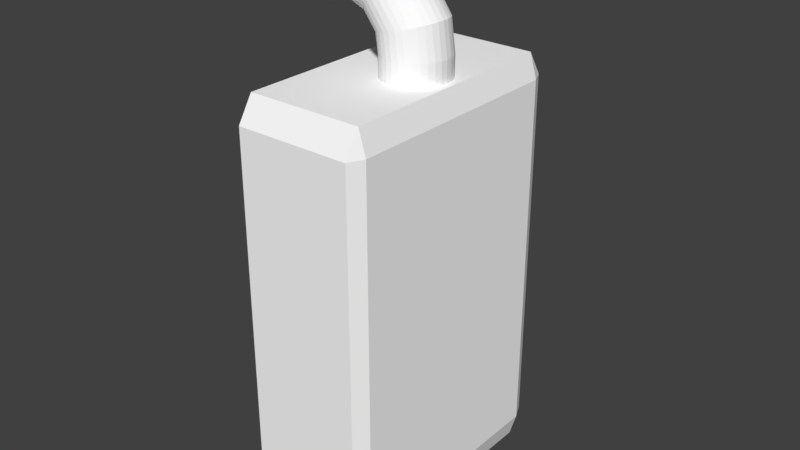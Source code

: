 # Source: boxpanel.blend  (saved by Blender 2.79.0; exported with 4.5.12 LTS)
import bpy
from mathutils import Matrix  # noqa: F401  (used for matrix-valued properties, if any)

bpy.ops.wm.read_factory_settings(use_empty=True)
scene = bpy.context.scene
scene.name = 'Scene'

# ---- collections
col_collection_1 = bpy.data.collections.new('Collection 1'); scene.collection.children.link(col_collection_1)

# ---- materials (node trees are filled in below, after node groups)
mat_boxpanel = bpy.data.materials.new('boxpanel')
mat_boxpanel.alpha_threshold = 0.0
mat_boxpanel.use_transparent_shadow = False
mat_boxpanel.diffuse_color = (1.0, 1.0, 1.0, 1.0)
mat_boxpanel.roughness = 0.5

# ---- material node trees

# ---- world
world_world = bpy.data.worlds.new('World'); scene.world = world_world
world_world.color = (0.05088, 0.05088, 0.05088)
world_world.use_sun_shadow = False
world_world.sun_shadow_jitter_overblur = 0.0
world_world.cycles.sampling_method = 'MANUAL'

# ---- meshes
me_cube_001 = bpy.data.meshes.new('Cube.001')
me_cube_001.from_pydata([(-1.0, -0.8825, -1.0), (-1.0, -1.0, -0.8825), (-1.0, -1.0, 0.8825), (-1.0, -0.8825, 1.0), (-1.0, 1.0, -0.8825), (-1.0, 0.8825, -1.0), (-1.0, 0.8825, 1.0), (-1.0, 1.0, 0.8825), (0.8825, -0.8825, -1.0), (1.0, -0.8825, -0.8825), (0.8825, -1.0, -0.8825), (0.8825, -0.8825, 1.0), (0.8825, -1.0, 0.8825), (1.0, -0.8825, 0.8825), (0.8825, 0.8825, -1.0), (0.8825, 1.0, -0.8825), (1.0, 0.8825, -0.8825), (0.8825, 0.8825, 1.0), (1.0, 0.8825, 0.8825), (0.8825, 1.0, 0.8825), (0.2743, 0.2469, 0.9944), (0.2743, 0.2469, 1.101), (0.3763, 0.2422, 0.9944), (0.3763, 0.2422, 1.101), (0.4743, 0.2281, 0.9944), (0.4743, 0.2281, 1.101), (0.5647, 0.2053, 0.9944), (0.5647, 0.2053, 1.101), (0.6439, 0.1746, 0.9944), (0.6439, 0.1746, 1.101), (0.7089, 0.1372, 0.9944), (0.7089, 0.1372, 1.101), (0.7571, 0.09449, 0.9944), (0.7571, 0.09449, 1.101), (0.7869, 0.04817, 0.9944), (0.7869, 0.04817, 1.101), (0.7969, 1.864e-08, 0.9944), (0.7969, 1.864e-08, 1.101), (0.7869, -0.04817, 0.9944), (0.7869, -0.04817, 1.101), (0.7571, -0.09449, 0.9944), (0.7571, -0.09449, 1.101), (0.7089, -0.1372, 0.9944), (0.7089, -0.1372, 1.101), (0.6439, -0.1746, 0.9944), (0.6439, -0.1746, 1.101), (0.5647, -0.2053, 0.9944), (0.5647, -0.2053, 1.101), (0.4743, -0.2281, 0.9944), (0.4743, -0.2281, 1.101), (0.3763, -0.2422, 0.9944), (0.3763, -0.2422, 1.101), (0.2743, -0.2469, 0.9944), (0.2743, -0.2469, 1.101), (0.1723, -0.2422, 0.9944), (0.1723, -0.2422, 1.101), (0.0743, -0.2281, 0.9944), (0.0743, -0.2281, 1.101), (-0.01605, -0.2053, 0.9944), (-0.01605, -0.2053, 1.101), (-0.09525, -0.1746, 0.9944), (-0.09525, -0.1746, 1.101), (-0.1602, -0.1372, 0.9944), (-0.1602, -0.1372, 1.101), (-0.2085, -0.09449, 0.9944), (-0.2085, -0.09449, 1.101), (-0.2383, -0.04817, 0.9944), (-0.2383, -0.04817, 1.101), (-0.2483, 2.384e-07, 0.9944), (-0.2483, 2.384e-07, 1.101), (-0.2383, 0.04817, 0.9944), (-0.2383, 0.04817, 1.101), (-0.2085, 0.09449, 0.9944), (-0.2085, 0.09449, 1.101), (-0.1602, 0.1372, 0.9944), (-0.1602, 0.1372, 1.101), (-0.09525, 0.1746, 0.9944), (-0.09525, 0.1746, 1.101), (-0.01605, 0.2053, 0.9944), (-0.01605, 0.2053, 1.101), (0.07431, 0.2281, 0.9944), (0.07431, 0.2281, 1.101), (0.1723, 0.2422, 0.9944), (0.1723, 0.2422, 1.101), (0.3199, 0.2422, 1.221), (0.2216, 0.2469, 1.213), (0.4144, 0.2281, 1.228), (0.5015, 0.2053, 1.235), (0.5778, 0.1746, 1.242), (0.6404, 0.1372, 1.247), (0.687, 0.09449, 1.25), (0.7157, 0.04817, 1.253), (0.7253, 8.028e-09, 1.254), (0.7157, -0.04817, 1.253), (0.687, -0.09449, 1.25), (0.6404, -0.1372, 1.247), (0.5778, -0.1746, 1.242), (0.5015, -0.2053, 1.235), (0.4144, -0.2281, 1.228), (0.3199, -0.2422, 1.221), (0.2216, -0.2469, 1.213), (0.1233, -0.2422, 1.205), (0.02885, -0.2281, 1.197), (-0.05824, -0.2053, 1.19), (-0.1346, -0.1746, 1.184), (-0.1972, -0.1372, 1.179), (-0.2438, -0.09449, 1.175), (-0.2724, -0.04817, 1.173), (-0.2821, 2.455e-07, 1.172), (-0.2724, 0.04817, 1.173), (-0.2438, 0.09449, 1.175), (-0.1972, 0.1372, 1.179), (-0.1346, 0.1746, 1.184), (-0.05823, 0.2053, 1.19), (0.02885, 0.2281, 1.197), (0.1233, 0.2422, 1.205), (-0.07097, 0.2422, 1.378), (-0.131, 0.2469, 1.354), (-0.01321, 0.2281, 1.401), (0.04002, 0.2053, 1.423), (0.08668, 0.1746, 1.442), (0.125, 0.1372, 1.457), (0.1534, 0.09449, 1.468), (0.1709, 0.04817, 1.476), (0.1769, -1.349e-08, 1.478), (0.1709, -0.04817, 1.476), (0.1534, -0.09449, 1.468), (0.125, -0.1372, 1.457), (0.08668, -0.1746, 1.442), (0.04002, -0.2053, 1.423), (-0.01321, -0.2281, 1.401), (-0.07097, -0.2422, 1.378), (-0.131, -0.2469, 1.354), (-0.1911, -0.2422, 1.33), (-0.2489, -0.2281, 1.307), (-0.3021, -0.2053, 1.285), (-0.3488, -0.1746, 1.267), (-0.387, -0.1372, 1.251), (-0.4155, -0.09449, 1.24), (-0.433, -0.04817, 1.233), (-0.4389, 2.599e-07, 1.23), (-0.433, 0.04817, 1.233), (-0.4155, 0.09449, 1.24), (-0.387, 0.1372, 1.251), (-0.3488, 0.1746, 1.267), (-0.3021, 0.2053, 1.285), (-0.2489, 0.2281, 1.307), (-0.1911, 0.2422, 1.33), (-1.031, 0.2422, 1.488), (-1.031, 0.2469, 1.458), (-1.031, 0.2281, 1.516), (-1.031, 0.2053, 1.543), (-1.031, 0.1746, 1.566), (-1.031, 0.1372, 1.585), (-1.031, 0.09449, 1.599), (-1.031, 0.04817, 1.608), (-1.031, -1.835e-08, 1.611), (-1.031, -0.04817, 1.608), (-1.031, -0.09449, 1.599), (-1.031, -0.1372, 1.585), (-1.031, -0.1746, 1.566), (-1.031, -0.2053, 1.543), (-1.031, -0.2281, 1.516), (-1.031, -0.2422, 1.488), (-1.031, -0.2469, 1.458), (-1.031, -0.2422, 1.428), (-1.031, -0.2281, 1.399), (-1.031, -0.2053, 1.373), (-1.031, -0.1746, 1.349), (-1.031, -0.1372, 1.33), (-1.031, -0.09449, 1.316), (-1.031, -0.04817, 1.308), (-1.031, 2.678e-07, 1.305), (-1.031, 0.04817, 1.308), (-1.031, 0.09449, 1.316), (-1.031, 0.1372, 1.33), (-1.031, 0.1746, 1.349), (-1.031, 0.2053, 1.373), (-1.031, 0.2281, 1.399), (-1.031, 0.2422, 1.428)], [], [(10, 12, 2, 1), (16, 18, 13, 9), (17, 6, 3, 11), (4, 7, 19, 15), (8, 9, 10), (11, 12, 13), (14, 15, 16), (17, 18, 19), (14, 5, 4, 15), (6, 17, 19, 7), (18, 16, 15, 19), (8, 14, 16, 9), (17, 11, 13, 18), (12, 10, 9, 13), (0, 8, 10, 1), (11, 3, 2, 12), (5, 14, 8, 0), (20, 21, 23, 22), (22, 23, 25, 24), (24, 25, 27, 26), (26, 27, 29, 28), (28, 29, 31, 30), (30, 31, 33, 32), (32, 33, 35, 34), (34, 35, 37, 36), (36, 37, 39, 38), (38, 39, 41, 40), (40, 41, 43, 42), (42, 43, 45, 44), (44, 45, 47, 46), (46, 47, 49, 48), (48, 49, 51, 50), (50, 51, 53, 52), (52, 53, 55, 54), (54, 55, 57, 56), (56, 57, 59, 58), (58, 59, 61, 60), (60, 61, 63, 62), (62, 63, 65, 64), (64, 65, 67, 66), (66, 67, 69, 68), (68, 69, 71, 70), (70, 71, 73, 72), (72, 73, 75, 74), (74, 75, 77, 76), (76, 77, 79, 78), (78, 79, 81, 80), (29, 27, 87, 88), (80, 81, 83, 82), (82, 83, 21, 20), (107, 106, 138, 139), (47, 45, 96, 97), (65, 63, 105, 106), (83, 81, 114, 115), (39, 37, 92, 93), (57, 55, 101, 102), (75, 73, 110, 111), (31, 29, 88, 89), (49, 47, 97, 98), (67, 65, 106, 107), (23, 21, 85, 84), (21, 83, 115, 85), (41, 39, 93, 94), (59, 57, 102, 103), (77, 75, 111, 112), (33, 31, 89, 90), (51, 49, 98, 99), (69, 67, 107, 108), (25, 23, 84, 86), (43, 41, 94, 95), (61, 59, 103, 104), (79, 77, 112, 113), (35, 33, 90, 91), (53, 51, 99, 100), (71, 69, 108, 109), (27, 25, 86, 87), (45, 43, 95, 96), (63, 61, 104, 105), (81, 79, 113, 114), (37, 35, 91, 92), (55, 53, 100, 101), (73, 71, 109, 110), (142, 141, 173, 174), (94, 93, 125, 126), (108, 107, 139, 140), (95, 94, 126, 127), (109, 108, 140, 141), (96, 95, 127, 128), (110, 109, 141, 142), (97, 96, 128, 129), (111, 110, 142, 143), (98, 97, 129, 130), (84, 85, 117, 116), (112, 111, 143, 144), (99, 98, 130, 131), (86, 84, 116, 118), (113, 112, 144, 145), (100, 99, 131, 132), (87, 86, 118, 119), (114, 113, 145, 146), (101, 100, 132, 133), (88, 87, 119, 120), (115, 114, 146, 147), (102, 101, 133, 134), (89, 88, 120, 121), (85, 115, 147, 117), (103, 102, 134, 135), (90, 89, 121, 122), (104, 103, 135, 136), (91, 90, 122, 123), (105, 104, 136, 137), (92, 91, 123, 124), (106, 105, 137, 138), (93, 92, 124, 125), (129, 128, 160, 161), (143, 142, 174, 175), (130, 129, 161, 162), (116, 117, 149, 148), (144, 143, 175, 176), (131, 130, 162, 163), (118, 116, 148, 150), (145, 144, 176, 177), (132, 131, 163, 164), (119, 118, 150, 151), (146, 145, 177, 178), (133, 132, 164, 165), (120, 119, 151, 152), (147, 146, 178, 179), (134, 133, 165, 166), (121, 120, 152, 153), (117, 147, 179, 149), (135, 134, 166, 167), (122, 121, 153, 154), (136, 135, 167, 168), (123, 122, 154, 155), (137, 136, 168, 169), (124, 123, 155, 156), (138, 137, 169, 170), (125, 124, 156, 157), (139, 138, 170, 171), (126, 125, 157, 158), (140, 139, 171, 172), (127, 126, 158, 159), (141, 140, 172, 173), (128, 127, 159, 160)])
_uv = me_cube_001.uv_layers.new(name='UVMap')
_uv.uv.foreach_set('vector', [0.5294, 0.8182, 0.5294, 0.4462, 1.0, 0.4462, 1.0, 0.8182, 0.4706, 0.3155, 0.4706, 0.5785, 0.02937, 0.5785, 0.02937, 0.3155, 0.04153, 0.6033, 0.3743, 0.6033, 0.3743, 0.9752, 0.04153, 0.9752, 1.0, 0.02475, 1.0, 0.3967, 0.5294, 0.3967, 0.5294, 0.02475, 0.02937, 0.2805, 0.02937, 0.3155, 0.0, 0.298, 0.04153, 0.9752, 0.02077, 1.0, 0.0, 0.9752, 0.4706, 0.2805, 0.5, 0.298, 0.4706, 0.3155, 0.04153, 0.6033, 4.843e-08, 0.6033, 0.02077, 0.5785, 0.5294, 0.0, 1.0, 7.536e-08, 1.0, 0.02475, 0.5294, 0.02475, 1.0, 0.4215, 0.5294, 0.4215, 0.5294, 0.3967, 1.0, 0.3967, 0.5, 0.3967, 0.5, 0.02475, 0.5294, 0.02475, 0.5294, 0.3967, 0.02937, 0.2805, 0.4706, 0.2805, 0.4706, 0.3155, 0.02937, 0.3155, 0.04153, 0.6033, 0.04153, 0.9752, 0.0, 0.9752, 4.843e-08, 0.6033, 0.5294, 0.4462, 0.5294, 0.8182, 0.5, 0.8182, 0.5, 0.4462, 1.0, 0.8429, 0.5294, 0.8429, 0.5294, 0.8182, 1.0, 0.8182, 0.5294, 0.4215, 1.0, 0.4215, 1.0, 0.4462, 0.5294, 0.4462, 0.4706, 0.0, 0.4706, 0.2805, 0.02937, 0.2805, 0.02937, 2.512e-08, 0.75, 0.5713, 0.7709, 0.5695, 0.7727, 0.5887, 0.7518, 0.5905, 0.7518, 0.5905, 0.7727, 0.5887, 0.7744, 0.6071, 0.7536, 0.6089, 0.7536, 0.6089, 0.7744, 0.6071, 0.776, 0.624, 0.7551, 0.6258, 0.7551, 0.6258, 0.776, 0.624, 0.7773, 0.6388, 0.7565, 0.6407, 0.7565, 0.6407, 0.7773, 0.6388, 0.7784, 0.651, 0.7575, 0.6528, 0.9627, 0.4928, 0.9613, 0.5126, 0.9508, 0.5108, 0.9522, 0.4909, 0.9522, 0.4909, 0.9508, 0.5108, 0.9405, 0.5095, 0.9419, 0.4897, 0.9419, 0.4897, 0.9405, 0.5095, 0.9309, 0.509, 0.9323, 0.4892, 0.9323, 0.4892, 0.9309, 0.509, 0.9222, 0.5091, 0.9237, 0.4893, 0.9237, 0.4893, 0.9222, 0.5091, 0.9149, 0.5099, 0.9163, 0.4901, 0.6655, 0.3159, 0.6864, 0.3177, 0.6854, 0.3269, 0.6646, 0.3251, 0.6646, 0.3251, 0.6854, 0.3269, 0.6842, 0.3393, 0.6634, 0.3375, 0.6634, 0.3375, 0.6842, 0.3393, 0.6828, 0.3543, 0.6619, 0.3525, 0.6619, 0.3525, 0.6828, 0.3543, 0.6811, 0.3714, 0.6603, 0.3696, 0.6603, 0.3696, 0.6811, 0.3714, 0.6794, 0.3899, 0.6585, 0.3881, 0.6585, 0.3881, 0.6794, 0.3899, 0.6776, 0.4091, 0.6567, 0.4073, 0.6567, 0.4073, 0.6776, 0.4091, 0.6758, 0.4283, 0.6549, 0.4265, 0.6549, 0.4265, 0.6758, 0.4283, 0.674, 0.4467, 0.6532, 0.4449, 0.6532, 0.4449, 0.674, 0.4467, 0.6725, 0.4637, 0.6516, 0.4618, 0.6516, 0.4618, 0.6725, 0.4637, 0.6711, 0.4785, 0.6503, 0.4767, 0.6503, 0.4767, 0.6711, 0.4785, 0.6701, 0.4906, 0.6492, 0.4888, 0.9525, 0.5881, 0.9319, 0.5883, 0.9306, 0.5781, 0.9512, 0.5779, 0.9512, 0.5779, 0.9306, 0.5781, 0.9299, 0.5681, 0.9506, 0.5679, 0.9506, 0.5679, 0.9299, 0.5681, 0.9299, 0.5589, 0.9506, 0.5586, 0.9506, 0.5586, 0.9299, 0.5589, 0.9306, 0.5506, 0.9512, 0.5504, 0.9512, 0.5504, 0.9306, 0.5506, 0.9319, 0.5436, 0.9525, 0.5434, 0.7411, 0.4799, 0.762, 0.4781, 0.7629, 0.4873, 0.7421, 0.4891, 0.7421, 0.4891, 0.7629, 0.4873, 0.7642, 0.4997, 0.7433, 0.5015, 0.7433, 0.5015, 0.7642, 0.4997, 0.7656, 0.5147, 0.7448, 0.5165, 0.7448, 0.5165, 0.7656, 0.5147, 0.7673, 0.5318, 0.7464, 0.5336, 0.7773, 0.6388, 0.776, 0.624, 0.8012, 0.6098, 0.8037, 0.624, 0.7464, 0.5336, 0.7673, 0.5318, 0.7691, 0.5503, 0.7482, 0.5521, 0.7482, 0.5521, 0.7691, 0.5503, 0.7709, 0.5695, 0.75, 0.5713, 0.9648, 0.3408, 0.9739, 0.3357, 0.9739, 0.37, 0.9648, 0.373, 0.6828, 0.3543, 0.6842, 0.3393, 0.7106, 0.3541, 0.708, 0.3685, 0.9306, 0.5781, 0.9319, 0.5883, 0.9156, 0.5866, 0.9151, 0.5765, 0.7691, 0.5503, 0.7673, 0.5318, 0.7853, 0.5215, 0.7885, 0.5393, 0.9222, 0.5091, 0.9309, 0.509, 0.9324, 0.5398, 0.9237, 0.5398, 0.674, 0.4467, 0.6758, 0.4283, 0.6952, 0.4393, 0.6921, 0.4569, 0.7629, 0.4873, 0.762, 0.4781, 0.7759, 0.4702, 0.7775, 0.479, 0.7784, 0.651, 0.7773, 0.6388, 0.8037, 0.624, 0.8057, 0.6356, 0.6811, 0.3714, 0.6828, 0.3543, 0.708, 0.3685, 0.705, 0.3849, 0.9299, 0.5681, 0.9306, 0.5781, 0.9151, 0.5765, 0.9149, 0.5666, 0.7727, 0.5887, 0.7709, 0.5695, 0.7919, 0.5576, 0.7952, 0.576, 0.7709, 0.5695, 0.7691, 0.5503, 0.7885, 0.5393, 0.7919, 0.5576, 0.9149, 0.5099, 0.9222, 0.5091, 0.9237, 0.5398, 0.9164, 0.5401, 0.6725, 0.4637, 0.674, 0.4467, 0.6921, 0.4569, 0.6892, 0.4731, 0.7642, 0.4997, 0.7629, 0.4873, 0.7775, 0.479, 0.7797, 0.4908, 0.9508, 0.5108, 0.9613, 0.5126, 0.9627, 0.542, 0.9523, 0.5409, 0.6794, 0.3899, 0.6811, 0.3714, 0.705, 0.3849, 0.7018, 0.4026, 0.9299, 0.5589, 0.9299, 0.5681, 0.9149, 0.5666, 0.9151, 0.5573, 0.7744, 0.6071, 0.7727, 0.5887, 0.7952, 0.576, 0.7983, 0.5936, 0.6854, 0.3269, 0.6864, 0.3177, 0.7144, 0.3335, 0.7128, 0.3423, 0.6711, 0.4785, 0.6725, 0.4637, 0.6892, 0.4731, 0.6867, 0.4873, 0.7656, 0.5147, 0.7642, 0.4997, 0.7797, 0.4908, 0.7823, 0.5052, 0.9405, 0.5095, 0.9508, 0.5108, 0.9523, 0.5409, 0.942, 0.5402, 0.6776, 0.4091, 0.6794, 0.3899, 0.7018, 0.4026, 0.6985, 0.4209, 0.9306, 0.5506, 0.9299, 0.5589, 0.9151, 0.5573, 0.9156, 0.549, 0.776, 0.624, 0.7744, 0.6071, 0.7983, 0.5936, 0.8012, 0.6098, 0.6842, 0.3393, 0.6854, 0.3269, 0.7128, 0.3423, 0.7106, 0.3541, 0.6701, 0.4906, 0.6711, 0.4785, 0.6867, 0.4873, 0.6847, 0.4989, 0.7673, 0.5318, 0.7656, 0.5147, 0.7823, 0.5052, 0.7853, 0.5215, 0.9309, 0.509, 0.9405, 0.5095, 0.942, 0.5402, 0.9324, 0.5398, 0.6758, 0.4283, 0.6776, 0.4091, 0.6985, 0.4209, 0.6952, 0.4393, 0.9319, 0.5436, 0.9306, 0.5506, 0.9156, 0.549, 0.9164, 0.542, 0.9367, 0.37, 0.9458, 0.373, 0.9458, 0.4864, 0.9367, 0.4868, 0.8924, 0.648, 0.8833, 0.6531, 0.8845, 0.5435, 0.8935, 0.5406, 0.9553, 0.3426, 0.9648, 0.3408, 0.9648, 0.373, 0.9553, 0.374, 0.9007, 0.6396, 0.8924, 0.648, 0.8935, 0.5406, 0.9018, 0.5358, 0.9458, 0.3408, 0.9553, 0.3426, 0.9553, 0.374, 0.9458, 0.373, 0.908, 0.6282, 0.9007, 0.6396, 0.9018, 0.5358, 0.909, 0.5294, 0.9367, 0.3357, 0.9458, 0.3408, 0.9458, 0.373, 0.9367, 0.37, 0.708, 0.3685, 0.7106, 0.3541, 0.7411, 0.45, 0.7366, 0.4586, 0.9283, 0.3272, 0.9367, 0.3357, 0.9367, 0.37, 0.9283, 0.3653, 0.705, 0.3849, 0.708, 0.3685, 0.7366, 0.4586, 0.7314, 0.4683, 0.7952, 0.576, 0.7919, 0.5576, 0.8133, 0.4888, 0.8191, 0.4997, 0.9209, 0.3159, 0.9283, 0.3272, 0.9283, 0.3653, 0.9209, 0.3589, 0.7018, 0.4026, 0.705, 0.3849, 0.7314, 0.4683, 0.7258, 0.4789, 0.7983, 0.5936, 0.7952, 0.576, 0.8191, 0.4997, 0.8246, 0.5101, 0.7823, 0.5052, 0.7797, 0.4908, 0.7921, 0.4491, 0.7967, 0.4576, 0.6985, 0.4209, 0.7018, 0.4026, 0.7258, 0.4789, 0.72, 0.4898, 0.8012, 0.6098, 0.7983, 0.5936, 0.8246, 0.5101, 0.8297, 0.5197, 0.7853, 0.5215, 0.7823, 0.5052, 0.7967, 0.4576, 0.8019, 0.4674, 0.6952, 0.4393, 0.6985, 0.4209, 0.72, 0.4898, 0.7142, 0.5006, 0.8037, 0.624, 0.8012, 0.6098, 0.8297, 0.5197, 0.8342, 0.5281, 0.7885, 0.5393, 0.7853, 0.5215, 0.8019, 0.4674, 0.8075, 0.4779, 0.6921, 0.4569, 0.6952, 0.4393, 0.7142, 0.5006, 0.7086, 0.5111, 0.8468, 0.6394, 0.8393, 0.628, 0.8404, 0.5291, 0.8479, 0.5356, 0.7919, 0.5576, 0.7885, 0.5393, 0.8075, 0.4779, 0.8133, 0.4888, 0.6892, 0.4731, 0.6921, 0.4569, 0.7086, 0.5111, 0.7035, 0.5207, 0.8552, 0.6478, 0.8468, 0.6394, 0.8479, 0.5356, 0.8564, 0.5404, 0.6867, 0.4873, 0.6892, 0.4731, 0.7035, 0.5207, 0.6991, 0.529, 0.8644, 0.6531, 0.8552, 0.6478, 0.8564, 0.5404, 0.8655, 0.5434, 0.9823, 0.3272, 0.9897, 0.3159, 0.9897, 0.3589, 0.9823, 0.3653, 0.8739, 0.6549, 0.8644, 0.6531, 0.8655, 0.5434, 0.875, 0.5444, 0.9739, 0.3357, 0.9823, 0.3272, 0.9823, 0.3653, 0.9739, 0.37, 0.8833, 0.6531, 0.8739, 0.6549, 0.875, 0.5444, 0.8845, 0.5435, 0.9149, 0.5216, 0.909, 0.5294, 0.909, 0.3179, 0.9149, 0.3188, 0.9283, 0.3653, 0.9367, 0.37, 0.9367, 0.4868, 0.9283, 0.4874, 0.7314, 0.4683, 0.7366, 0.4586, 0.7411, 0.6624, 0.7359, 0.662, 0.8191, 0.4997, 0.8133, 0.4888, 0.8176, 0.3175, 0.8234, 0.317, 0.9209, 0.3589, 0.9283, 0.3653, 0.9283, 0.4874, 0.9209, 0.4882, 0.7258, 0.4789, 0.7314, 0.4683, 0.7359, 0.662, 0.7302, 0.6616, 0.8246, 0.5101, 0.8191, 0.4997, 0.8234, 0.317, 0.829, 0.3164, 0.9149, 0.3511, 0.9209, 0.3589, 0.9209, 0.4882, 0.9149, 0.4892, 0.72, 0.4898, 0.7258, 0.4789, 0.7302, 0.6616, 0.7244, 0.6611, 0.8297, 0.5197, 0.8246, 0.5101, 0.829, 0.3164, 0.8342, 0.3159, 0.8019, 0.4674, 0.7967, 0.4576, 0.8008, 0.3188, 0.806, 0.3184, 0.7142, 0.5006, 0.72, 0.4898, 0.7244, 0.6611, 0.7185, 0.6606, 0.8404, 0.5291, 0.8342, 0.5213, 0.8342, 0.3185, 0.8404, 0.3176, 0.8075, 0.4779, 0.8019, 0.4674, 0.806, 0.3184, 0.8117, 0.318, 0.7086, 0.5111, 0.7142, 0.5006, 0.7185, 0.6606, 0.7129, 0.66, 0.8479, 0.5356, 0.8404, 0.5291, 0.8404, 0.3176, 0.8479, 0.3169, 0.8133, 0.4888, 0.8075, 0.4779, 0.8117, 0.318, 0.8176, 0.3175, 0.7035, 0.5207, 0.7086, 0.5111, 0.7129, 0.66, 0.7078, 0.6595, 0.8564, 0.5404, 0.8479, 0.5356, 0.8479, 0.3169, 0.8564, 0.3163, 0.9897, 0.3589, 0.9957, 0.3511, 0.9957, 0.4892, 0.9897, 0.4882, 0.8655, 0.5434, 0.8564, 0.5404, 0.8564, 0.3163, 0.8655, 0.316, 0.9823, 0.3653, 0.9897, 0.3589, 0.9897, 0.4882, 0.9823, 0.4874, 0.875, 0.5444, 0.8655, 0.5434, 0.8655, 0.316, 0.875, 0.3159, 0.9739, 0.37, 0.9823, 0.3653, 0.9823, 0.4874, 0.9739, 0.4868, 0.8845, 0.5435, 0.875, 0.5444, 0.875, 0.3159, 0.8845, 0.3161, 0.9648, 0.373, 0.9739, 0.37, 0.9739, 0.4868, 0.9648, 0.4864, 0.8935, 0.5406, 0.8845, 0.5435, 0.8845, 0.3161, 0.8935, 0.3164, 0.9553, 0.374, 0.9648, 0.373, 0.9648, 0.4864, 0.9553, 0.4863, 0.9018, 0.5358, 0.8935, 0.5406, 0.8935, 0.3164, 0.9018, 0.317, 0.9458, 0.373, 0.9553, 0.374, 0.9553, 0.4863, 0.9458, 0.4864, 0.909, 0.5294, 0.9018, 0.5358, 0.9018, 0.317, 0.909, 0.3179])
me_cube_001.materials.append(mat_boxpanel)
me_cube_001.use_remesh_preserve_volume = False
me_cube_001.use_remesh_preserve_attributes = False
me_cube_001.use_mirror_vertex_groups = False
me_cube_001.update()

# ---- objects
ob_cube = bpy.data.objects.new('Cube', me_cube_001)

# ---- transforms, parenting, visibility, modifiers, constraints
ob_cube.location = (0.0, 0.0, 0.0)
ob_cube.scale = (0.5783, 1.224, 1.973)
ob_cube.lineart.crease_threshold = 0.0

# ---- collection membership
col_collection_1.objects.link(ob_cube)

# ---- scene / render settings (as saved in the file)
scene.frame_start = 1; scene.frame_end = 250; scene.frame_set(1)
scene.render.engine = 'BLENDER_EEVEE_NEXT'
scene.render.resolution_percentage = 50
scene.render.dither_intensity = 0.0
scene.cycles.use_denoising = False
scene.cycles.samples = 128
scene.cycles.sampling_pattern = 'TABULATED_SOBOL'
scene.cycles.use_adaptive_sampling = False
scene.cycles.use_light_tree = False
scene.cycles.blur_glossy = 0.0
scene.cycles.sample_clamp_indirect = 0.0
scene.view_settings.view_transform = 'Standard'
bpy.context.view_layer.update()

# ---- added for rendering (the .blend has no active camera and no usable light): camera, sun
cam_auto = bpy.data.cameras.new('AutoCamera')
cam_auto.lens = 50.0
cam_auto.sensor_width = 36.0
cam_auto.clip_end = 1000.0
ob_auto_camera = bpy.data.objects.new('AutoCamera', cam_auto)
scene.collection.objects.link(ob_auto_camera)
ob_auto_camera.location = (5.37822, -6.46478, 4.91255)
ob_auto_camera.rotation_euler = (1.09748, -7.21219e-08, 0.694738)
scene.camera = ob_auto_camera
light_auto_sun = bpy.data.lights.new('AutoSun', 'SUN')
light_auto_sun.energy = 3.0
light_auto_sun.angle = 0.0523599
ob_auto_sun = bpy.data.objects.new('AutoSun', light_auto_sun)
scene.collection.objects.link(ob_auto_sun)
ob_auto_sun.rotation_euler = (0.872665, 0.174533, 0.523599)
bpy.context.view_layer.update()
